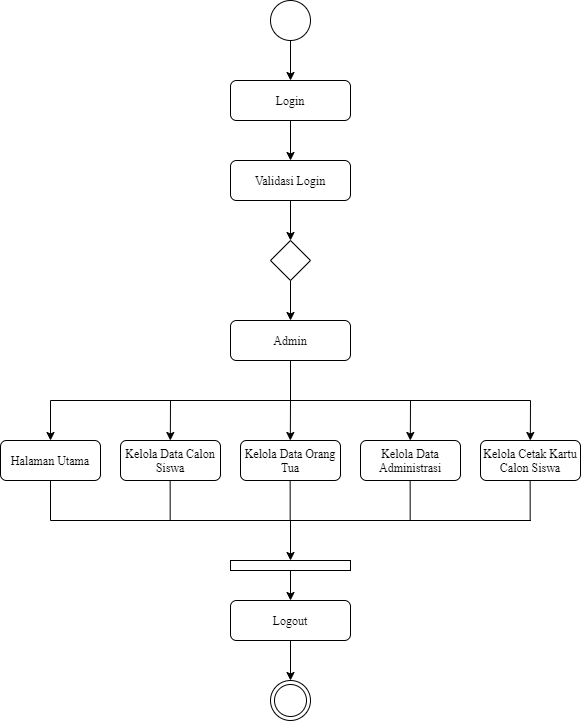

The diagram above was exported from draw.io. Its source (the exported page's mxGraphModel, read from the mxfile embedded in the PNG):
<mxGraphModel dx="768" dy="482" grid="1" gridSize="10" guides="1" tooltips="1" connect="1" arrows="1" fold="1" page="1" pageScale="1" pageWidth="827" pageHeight="1169" math="0" shadow="0">
  <root>
    <mxCell id="LNlnndhFOEEv518Vhf2s-0" />
    <mxCell id="LNlnndhFOEEv518Vhf2s-1" parent="LNlnndhFOEEv518Vhf2s-0" />
    <mxCell id="LNlnndhFOEEv518Vhf2s-2" style="edgeStyle=orthogonalEdgeStyle;rounded=0;orthogonalLoop=1;jettySize=auto;html=1;fontFamily=Times New Roman;" edge="1" parent="LNlnndhFOEEv518Vhf2s-1" source="LNlnndhFOEEv518Vhf2s-3" target="LNlnndhFOEEv518Vhf2s-5">
      <mxGeometry relative="1" as="geometry" />
    </mxCell>
    <mxCell id="LNlnndhFOEEv518Vhf2s-3" value="" style="ellipse;whiteSpace=wrap;html=1;aspect=fixed;fontFamily=Times New Roman;" vertex="1" parent="LNlnndhFOEEv518Vhf2s-1">
      <mxGeometry x="280" y="80" width="40" height="40" as="geometry" />
    </mxCell>
    <mxCell id="LNlnndhFOEEv518Vhf2s-4" style="edgeStyle=orthogonalEdgeStyle;rounded=0;orthogonalLoop=1;jettySize=auto;html=1;entryX=0.5;entryY=0;entryDx=0;entryDy=0;fontFamily=Times New Roman;" edge="1" parent="LNlnndhFOEEv518Vhf2s-1" source="LNlnndhFOEEv518Vhf2s-5" target="LNlnndhFOEEv518Vhf2s-7">
      <mxGeometry relative="1" as="geometry" />
    </mxCell>
    <mxCell id="LNlnndhFOEEv518Vhf2s-5" value="Login" style="rounded=1;whiteSpace=wrap;html=1;fontFamily=Times New Roman;" vertex="1" parent="LNlnndhFOEEv518Vhf2s-1">
      <mxGeometry x="240" y="160" width="120" height="40" as="geometry" />
    </mxCell>
    <mxCell id="LNlnndhFOEEv518Vhf2s-6" style="edgeStyle=orthogonalEdgeStyle;rounded=0;orthogonalLoop=1;jettySize=auto;html=1;entryX=0.5;entryY=0;entryDx=0;entryDy=0;fontFamily=Times New Roman;" edge="1" parent="LNlnndhFOEEv518Vhf2s-1" source="LNlnndhFOEEv518Vhf2s-7" target="LNlnndhFOEEv518Vhf2s-9">
      <mxGeometry relative="1" as="geometry" />
    </mxCell>
    <mxCell id="LNlnndhFOEEv518Vhf2s-7" value="Validasi Login" style="rounded=1;whiteSpace=wrap;html=1;fontFamily=Times New Roman;" vertex="1" parent="LNlnndhFOEEv518Vhf2s-1">
      <mxGeometry x="240" y="240" width="120" height="40" as="geometry" />
    </mxCell>
    <mxCell id="LNlnndhFOEEv518Vhf2s-8" style="edgeStyle=orthogonalEdgeStyle;rounded=0;orthogonalLoop=1;jettySize=auto;html=1;fontFamily=Times New Roman;" edge="1" parent="LNlnndhFOEEv518Vhf2s-1" source="LNlnndhFOEEv518Vhf2s-9" target="LNlnndhFOEEv518Vhf2s-10">
      <mxGeometry relative="1" as="geometry" />
    </mxCell>
    <mxCell id="LNlnndhFOEEv518Vhf2s-9" value="" style="rhombus;whiteSpace=wrap;html=1;fontFamily=Times New Roman;" vertex="1" parent="LNlnndhFOEEv518Vhf2s-1">
      <mxGeometry x="280" y="320" width="40" height="40" as="geometry" />
    </mxCell>
    <mxCell id="LNlnndhFOEEv518Vhf2s-10" value="Admin" style="rounded=1;whiteSpace=wrap;html=1;fontFamily=Times New Roman;" vertex="1" parent="LNlnndhFOEEv518Vhf2s-1">
      <mxGeometry x="240" y="400" width="120" height="40" as="geometry" />
    </mxCell>
    <mxCell id="LNlnndhFOEEv518Vhf2s-11" value="Halaman Utama" style="rounded=1;whiteSpace=wrap;html=1;fontFamily=Times New Roman;" vertex="1" parent="LNlnndhFOEEv518Vhf2s-1">
      <mxGeometry x="10" y="520" width="100" height="40" as="geometry" />
    </mxCell>
    <mxCell id="LNlnndhFOEEv518Vhf2s-12" value="Kelola Data Calon Siswa" style="rounded=1;whiteSpace=wrap;html=1;fontFamily=Times New Roman;" vertex="1" parent="LNlnndhFOEEv518Vhf2s-1">
      <mxGeometry x="130" y="520" width="100" height="40" as="geometry" />
    </mxCell>
    <mxCell id="LNlnndhFOEEv518Vhf2s-13" value="Kelola Data Orang Tua" style="rounded=1;whiteSpace=wrap;html=1;fontFamily=Times New Roman;" vertex="1" parent="LNlnndhFOEEv518Vhf2s-1">
      <mxGeometry x="250" y="520" width="100" height="40" as="geometry" />
    </mxCell>
    <mxCell id="LNlnndhFOEEv518Vhf2s-14" value="Kelola Data Administrasi" style="rounded=1;whiteSpace=wrap;html=1;fontFamily=Times New Roman;" vertex="1" parent="LNlnndhFOEEv518Vhf2s-1">
      <mxGeometry x="370" y="520" width="100" height="40" as="geometry" />
    </mxCell>
    <mxCell id="LNlnndhFOEEv518Vhf2s-15" value="Kelola Cetak Kartu Calon Siswa" style="rounded=1;whiteSpace=wrap;html=1;fontFamily=Times New Roman;" vertex="1" parent="LNlnndhFOEEv518Vhf2s-1">
      <mxGeometry x="490" y="520" width="100" height="40" as="geometry" />
    </mxCell>
    <mxCell id="LNlnndhFOEEv518Vhf2s-16" value="" style="endArrow=classic;html=1;fontFamily=Times New Roman;entryX=0.5;entryY=0;entryDx=0;entryDy=0;" edge="1" parent="LNlnndhFOEEv518Vhf2s-1" target="LNlnndhFOEEv518Vhf2s-11">
      <mxGeometry width="50" height="50" relative="1" as="geometry">
        <mxPoint x="60" y="480" as="sourcePoint" />
        <mxPoint x="70" y="460" as="targetPoint" />
      </mxGeometry>
    </mxCell>
    <mxCell id="LNlnndhFOEEv518Vhf2s-17" value="" style="endArrow=classic;html=1;fontFamily=Times New Roman;entryX=0.5;entryY=0;entryDx=0;entryDy=0;" edge="1" parent="LNlnndhFOEEv518Vhf2s-1">
      <mxGeometry width="50" height="50" relative="1" as="geometry">
        <mxPoint x="180" y="480" as="sourcePoint" />
        <mxPoint x="179.79999999999995" y="520" as="targetPoint" />
      </mxGeometry>
    </mxCell>
    <mxCell id="LNlnndhFOEEv518Vhf2s-18" value="" style="endArrow=classic;html=1;fontFamily=Times New Roman;entryX=0.5;entryY=0;entryDx=0;entryDy=0;" edge="1" parent="LNlnndhFOEEv518Vhf2s-1">
      <mxGeometry width="50" height="50" relative="1" as="geometry">
        <mxPoint x="300" y="480" as="sourcePoint" />
        <mxPoint x="299.79999999999995" y="520" as="targetPoint" />
      </mxGeometry>
    </mxCell>
    <mxCell id="LNlnndhFOEEv518Vhf2s-19" value="" style="endArrow=classic;html=1;fontFamily=Times New Roman;entryX=0.5;entryY=0;entryDx=0;entryDy=0;" edge="1" parent="LNlnndhFOEEv518Vhf2s-1">
      <mxGeometry width="50" height="50" relative="1" as="geometry">
        <mxPoint x="420" y="480" as="sourcePoint" />
        <mxPoint x="419.79999999999995" y="520" as="targetPoint" />
      </mxGeometry>
    </mxCell>
    <mxCell id="LNlnndhFOEEv518Vhf2s-20" value="" style="endArrow=classic;html=1;fontFamily=Times New Roman;entryX=0.5;entryY=0;entryDx=0;entryDy=0;" edge="1" parent="LNlnndhFOEEv518Vhf2s-1">
      <mxGeometry width="50" height="50" relative="1" as="geometry">
        <mxPoint x="540" y="480" as="sourcePoint" />
        <mxPoint x="539.8" y="520" as="targetPoint" />
      </mxGeometry>
    </mxCell>
    <mxCell id="LNlnndhFOEEv518Vhf2s-21" value="" style="endArrow=none;html=1;fontFamily=Times New Roman;" edge="1" parent="LNlnndhFOEEv518Vhf2s-1">
      <mxGeometry width="50" height="50" relative="1" as="geometry">
        <mxPoint x="60" y="480" as="sourcePoint" />
        <mxPoint x="540" y="480" as="targetPoint" />
      </mxGeometry>
    </mxCell>
    <mxCell id="LNlnndhFOEEv518Vhf2s-22" value="" style="endArrow=none;html=1;fontFamily=Times New Roman;exitX=0.5;exitY=1;exitDx=0;exitDy=0;" edge="1" parent="LNlnndhFOEEv518Vhf2s-1" source="LNlnndhFOEEv518Vhf2s-10">
      <mxGeometry width="50" height="50" relative="1" as="geometry">
        <mxPoint x="340" y="490" as="sourcePoint" />
        <mxPoint x="300" y="480" as="targetPoint" />
      </mxGeometry>
    </mxCell>
    <mxCell id="LNlnndhFOEEv518Vhf2s-23" style="edgeStyle=orthogonalEdgeStyle;rounded=0;orthogonalLoop=1;jettySize=auto;html=1;fontFamily=Times New Roman;" edge="1" parent="LNlnndhFOEEv518Vhf2s-1" source="LNlnndhFOEEv518Vhf2s-24" target="LNlnndhFOEEv518Vhf2s-33">
      <mxGeometry relative="1" as="geometry" />
    </mxCell>
    <mxCell id="LNlnndhFOEEv518Vhf2s-24" value="" style="rounded=0;whiteSpace=wrap;html=1;fontFamily=Times New Roman;" vertex="1" parent="LNlnndhFOEEv518Vhf2s-1">
      <mxGeometry x="240" y="640" width="120" height="10" as="geometry" />
    </mxCell>
    <mxCell id="LNlnndhFOEEv518Vhf2s-25" value="" style="endArrow=none;html=1;fontFamily=Times New Roman;exitX=0.5;exitY=1;exitDx=0;exitDy=0;" edge="1" parent="LNlnndhFOEEv518Vhf2s-1" source="LNlnndhFOEEv518Vhf2s-11">
      <mxGeometry width="50" height="50" relative="1" as="geometry">
        <mxPoint x="80" y="640" as="sourcePoint" />
        <mxPoint x="60" y="600" as="targetPoint" />
      </mxGeometry>
    </mxCell>
    <mxCell id="LNlnndhFOEEv518Vhf2s-26" value="" style="endArrow=none;html=1;fontFamily=Times New Roman;exitX=0.5;exitY=1;exitDx=0;exitDy=0;" edge="1" parent="LNlnndhFOEEv518Vhf2s-1">
      <mxGeometry width="50" height="50" relative="1" as="geometry">
        <mxPoint x="179.66000000000008" y="560" as="sourcePoint" />
        <mxPoint x="179.66000000000008" y="600" as="targetPoint" />
      </mxGeometry>
    </mxCell>
    <mxCell id="LNlnndhFOEEv518Vhf2s-27" value="" style="endArrow=none;html=1;fontFamily=Times New Roman;exitX=0.5;exitY=1;exitDx=0;exitDy=0;" edge="1" parent="LNlnndhFOEEv518Vhf2s-1">
      <mxGeometry width="50" height="50" relative="1" as="geometry">
        <mxPoint x="299.65999999999985" y="560" as="sourcePoint" />
        <mxPoint x="299.65999999999985" y="600" as="targetPoint" />
      </mxGeometry>
    </mxCell>
    <mxCell id="LNlnndhFOEEv518Vhf2s-28" value="" style="endArrow=none;html=1;fontFamily=Times New Roman;exitX=0.5;exitY=1;exitDx=0;exitDy=0;" edge="1" parent="LNlnndhFOEEv518Vhf2s-1">
      <mxGeometry width="50" height="50" relative="1" as="geometry">
        <mxPoint x="419.6600000000001" y="560" as="sourcePoint" />
        <mxPoint x="419.6600000000001" y="600" as="targetPoint" />
      </mxGeometry>
    </mxCell>
    <mxCell id="LNlnndhFOEEv518Vhf2s-29" value="" style="endArrow=none;html=1;fontFamily=Times New Roman;exitX=0.5;exitY=1;exitDx=0;exitDy=0;" edge="1" parent="LNlnndhFOEEv518Vhf2s-1">
      <mxGeometry width="50" height="50" relative="1" as="geometry">
        <mxPoint x="539.6600000000001" y="560" as="sourcePoint" />
        <mxPoint x="539.6600000000001" y="600" as="targetPoint" />
      </mxGeometry>
    </mxCell>
    <mxCell id="LNlnndhFOEEv518Vhf2s-30" value="" style="endArrow=none;html=1;fontFamily=Times New Roman;" edge="1" parent="LNlnndhFOEEv518Vhf2s-1">
      <mxGeometry width="50" height="50" relative="1" as="geometry">
        <mxPoint x="60" y="600" as="sourcePoint" />
        <mxPoint x="540.4597420528016" y="600" as="targetPoint" />
      </mxGeometry>
    </mxCell>
    <mxCell id="LNlnndhFOEEv518Vhf2s-31" value="" style="endArrow=classic;html=1;fontFamily=Times New Roman;entryX=0.5;entryY=0;entryDx=0;entryDy=0;" edge="1" parent="LNlnndhFOEEv518Vhf2s-1" target="LNlnndhFOEEv518Vhf2s-24">
      <mxGeometry width="50" height="50" relative="1" as="geometry">
        <mxPoint x="300" y="600" as="sourcePoint" />
        <mxPoint x="360" y="670" as="targetPoint" />
      </mxGeometry>
    </mxCell>
    <mxCell id="LNlnndhFOEEv518Vhf2s-32" style="edgeStyle=orthogonalEdgeStyle;rounded=0;orthogonalLoop=1;jettySize=auto;html=1;entryX=0.5;entryY=0;entryDx=0;entryDy=0;fontFamily=Times New Roman;" edge="1" parent="LNlnndhFOEEv518Vhf2s-1" source="LNlnndhFOEEv518Vhf2s-33" target="LNlnndhFOEEv518Vhf2s-34">
      <mxGeometry relative="1" as="geometry" />
    </mxCell>
    <mxCell id="LNlnndhFOEEv518Vhf2s-33" value="Logout" style="rounded=1;whiteSpace=wrap;html=1;fontFamily=Times New Roman;" vertex="1" parent="LNlnndhFOEEv518Vhf2s-1">
      <mxGeometry x="240" y="680" width="120" height="40" as="geometry" />
    </mxCell>
    <mxCell id="LNlnndhFOEEv518Vhf2s-34" value="" style="ellipse;shape=doubleEllipse;whiteSpace=wrap;html=1;aspect=fixed;fontFamily=Times New Roman;" vertex="1" parent="LNlnndhFOEEv518Vhf2s-1">
      <mxGeometry x="280" y="760" width="40" height="40" as="geometry" />
    </mxCell>
  </root>
</mxGraphModel>